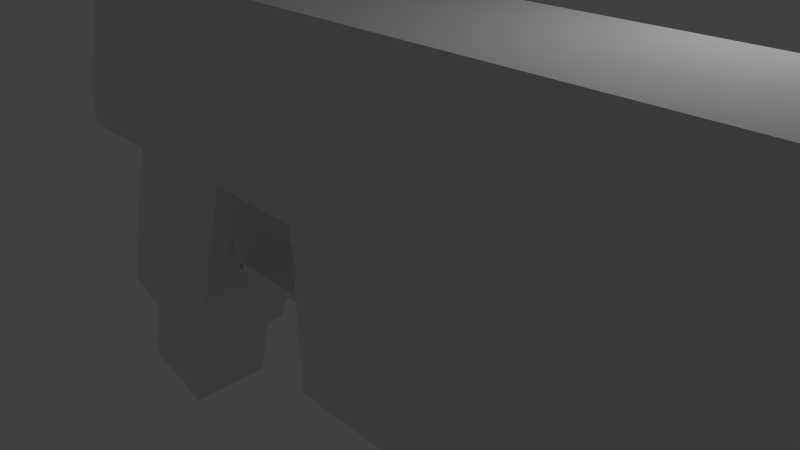 # Source: pistola.blend  (saved by Blender 2.68.0; exported with 4.5.12 LTS)
import bpy
from mathutils import Matrix  # noqa: F401  (used for matrix-valued properties, if any)

bpy.ops.wm.read_factory_settings(use_empty=True)
scene = bpy.context.scene
scene.name = 'Scene'

# ---- collections
col_collection_1 = bpy.data.collections.new('Collection 1'); scene.collection.children.link(col_collection_1)

# ---- world
world_world = bpy.data.worlds.new('World'); scene.world = world_world
world_world.color = (0.05088, 0.05088, 0.05088)
world_world.use_sun_shadow = False
world_world.sun_shadow_jitter_overblur = 0.0
world_world.cycles.sampling_method = 'MANUAL'
world_world.cycles.sample_map_resolution = 256

# ---- cameras
cam_camera = bpy.data.cameras.new('Camera')
cam_camera.clip_end = 100.0
cam_camera.lens = 35.0
cam_camera.sensor_width = 32.0
cam_camera.sensor_height = 18.0
cam_camera.ortho_scale = 7.314
cam_camera.dof.focus_distance = 0.0
cam_camera.dof.aperture_fstop = 128.0

# ---- lights
light_lamp = bpy.data.lights.new('Lamp', 'POINT')
light_lamp.transmission_factor = 0.0
light_lamp.cutoff_distance = 30.0
light_lamp.energy = 100.0
light_lamp.shadow_buffer_clip_start = 1.001
light_lamp.shadow_soft_size = 0.1
light_lamp.shadow_maximum_resolution = 0.006
light_lamp.use_absolute_resolution = True
light_lamp.cycles.use_multiple_importance_sampling = False

# ---- meshes
me_cylinder_001 = bpy.data.meshes.new('Cylinder.001')
me_cylinder_001.from_pydata([(0.866, 0.5, -1.0), (0.866, 0.5, 1.0), (0.866, -0.5, -1.0), (0.866, -0.5, 1.0), (-8.742e-08, -1.0, -1.0), (-8.742e-08, -1.0, 1.0), (-0.866, -0.5, -1.0), (-0.866, -0.5, 1.0), (-0.866, 0.5, -1.0), (-0.866, 0.5, 1.0), (0.01823, -0.8974, -1.0), (0.01823, -0.8974, 1.0), (-0.8478, -0.3974, -1.0), (-0.8478, -0.3974, 1.0), (0.8514, -0.4175, -1.0), (0.8514, -0.4175, 1.0), (-0.01465, -0.9175, -1.0), (-0.01465, -0.9175, 1.0), (-0.8196, -0.5, -1.0), (-0.8196, -0.5, 1.0), (-0.8196, 0.5, -1.0), (-0.8196, 0.5, 1.0)], [], [(0, 1, 3, 2), (5, 4, 16, 17), (4, 5, 11, 10), (8, 6, 18, 20), (10, 11, 13, 12), (6, 4, 10, 12), (5, 7, 13, 11), (7, 6, 12, 13), (14, 15, 17, 16), (2, 3, 15, 14), (4, 2, 14, 16), (3, 5, 17, 15), (18, 19, 21, 20), (7, 9, 21, 19), (9, 8, 20, 21), (6, 7, 19, 18)])
me_cylinder_001.use_remesh_preserve_volume = False
me_cylinder_001.use_remesh_preserve_attributes = False
me_cylinder_001.use_mirror_vertex_groups = False
me_cylinder_001.update()
me_cylinder = bpy.data.meshes.new('Cylinder')
me_cylinder.from_pydata([(0.0, 1.0, -1.0), (0.0, 1.0, 1.0), (0.866, 0.5, -1.0), (0.866, 0.5, 1.0), (0.866, -0.5, -1.0), (0.866, -0.5, 1.0), (-8.742e-08, -1.0, -1.0), (-8.742e-08, -1.0, 1.0), (-0.866, -0.5, -1.0), (-0.866, -0.5, 1.0), (-0.866, 0.5, -1.0), (-0.866, 0.5, 1.0)], [], [(0, 1, 3, 2), (2, 3, 5, 4), (4, 5, 7, 6), (6, 7, 9, 8), (3, 1, 11, 9, 7, 5), (10, 11, 1, 0), (8, 9, 11, 10), (0, 2, 4, 6, 8, 10)])
me_cylinder.use_remesh_preserve_volume = False
me_cylinder.use_remesh_preserve_attributes = False
me_cylinder.use_mirror_vertex_groups = False
me_cylinder.update()
me_cube_003 = bpy.data.meshes.new('Cube.003')
me_cube_003.from_pydata([(-1.0, -1.0, -1.0), (-1.0, 1.0, -1.0), (1.0, 1.0, -1.0), (1.0, -1.0, -1.0), (-1.0, -1.0, 1.0), (-1.0, 1.0, 1.0), (1.0, 1.0, 1.0), (1.0, -1.0, 1.0), (-1.0, -1.0, -1.0), (-1.0, 1.0, -1.0), (1.0, 1.0, -1.0), (1.0, -1.0, -1.0)], [], [(4, 5, 1, 0), (5, 6, 2, 1), (6, 7, 3, 2), (7, 4, 0, 3), (2, 3, 11, 10), (7, 6, 5, 4), (8, 9, 10, 11), (0, 1, 9, 8), (1, 2, 10, 9), (3, 0, 8, 11)])
me_cube_003.use_remesh_preserve_volume = False
me_cube_003.use_remesh_preserve_attributes = False
me_cube_003.use_mirror_vertex_groups = False
me_cube_003.update()
me_cube_002 = bpy.data.meshes.new('Cube.002')
me_cube_002.from_pydata([(-1.0, -1.0, -1.0), (-1.0, 1.0, -1.0), (1.0, 1.0, -1.0), (1.0, -1.0, -1.0), (-1.0, -1.0, 1.0), (-1.0, 1.0, 1.0), (1.0, 1.0, 1.0), (1.0, -1.0, 1.0), (-0.1385, -1.0, -1.0), (-0.1385, 1.0, -1.0), (1.0, 1.0, -10.24), (1.0, -1.0, -10.24), (-0.1385, -1.0, -10.24), (-0.1385, 1.0, -10.24)], [], [(4, 5, 1, 0), (5, 6, 2, 9, 1), (6, 7, 3, 2), (7, 4, 0, 8, 3), (0, 1, 9, 8), (7, 6, 5, 4), (2, 3, 11, 10), (12, 13, 10, 11), (9, 2, 10, 13), (8, 9, 13, 12), (3, 8, 12, 11)])
me_cube_002.use_remesh_preserve_volume = False
me_cube_002.use_remesh_preserve_attributes = False
me_cube_002.use_mirror_vertex_groups = False
me_cube_002.update()
me_cube_001 = bpy.data.meshes.new('Cube.001')
me_cube_001.from_pydata([(-1.0, -1.0, -1.0), (-1.0, 1.0, -1.0), (1.0, 1.0, -1.0), (1.0, -1.0, -1.0), (-0.856, -1.0, 1.0), (-0.8551, 1.0, 1.0), (1.0, 1.0, 1.0), (1.0, -1.0, 1.0), (-0.856, -1.0, 1.0), (-0.8549, 1.0, 1.0)], [], [(4, 5, 1, 0), (6, 7, 3, 2), (7, 8, 0, 3), (0, 1, 2, 3), (7, 6, 9, 8), (9, 6, 2, 1)])
me_cube_001.use_remesh_preserve_volume = False
me_cube_001.use_remesh_preserve_attributes = False
me_cube_001.use_mirror_vertex_groups = False
me_cube_001.update()

# ---- objects
ob_cylinder_001 = bpy.data.objects.new('Cylinder.001', me_cylinder_001)
ob_cylinder = bpy.data.objects.new('Cylinder', me_cylinder)
ob_cube_003 = bpy.data.objects.new('Cube.003', me_cube_003)
ob_cube_002 = bpy.data.objects.new('Cube.002', me_cube_003)
ob_cube_001 = bpy.data.objects.new('Cube.001', me_cube_002)
ob_cube = bpy.data.objects.new('Cube', me_cube_001)
ob_lamp = bpy.data.objects.new('Lamp', light_lamp)
ob_camera = bpy.data.objects.new('Camera', cam_camera)

# ---- transforms, parenting, visibility, modifiers, constraints
ob_cylinder_001.location = (-0.8006, -0.2476, 0.1486)
ob_cylinder_001.rotation_euler = (1.571, -0.3074, -4.265e-08)
ob_cylinder_001.scale = (1.803, 1.0, 0.4356)
ob_cylinder_001.lineart.crease_threshold = 0.0
ob_cylinder.location = (5.328, -0.2252, 2.374)
ob_cylinder.rotation_euler = (0.0, 1.571, 0.0)
ob_cylinder.scale = (0.7273, 0.7273, 1.349)
ob_cylinder.lineart.crease_threshold = 0.0
ob_cube_003.location = (-3.976, -0.2476, -2.84)
ob_cube_003.rotation_euler = (5.549e-09, 0.2826, 3.901e-08)
ob_cube_003.scale = (0.6776, 0.6578, 0.8335)
ob_cube_003.lineart.crease_threshold = 0.0
ob_cube_002.location = (-3.331, -0.2476, -0.534)
ob_cube_002.rotation_euler = (8.216e-09, 0.3411, 4.77e-08)
ob_cube_002.scale = (0.9605, 0.8089, 1.814)
ob_cube_002.lineart.crease_threshold = 0.0
ob_cube_001.location = (0.7591, -0.2476, 1.099)
ob_cube_001.scale = (5.636, 1.0, 0.2597)
ob_cube_001.lineart.crease_threshold = 0.0
ob_cube.location = (0.7591, -0.2476, 2.359)
ob_cube.scale = (5.636, 1.0, 1.0)
ob_cube.lineart.crease_threshold = 0.0
ob_lamp.location = (4.076, 1.005, 5.904)
ob_lamp.rotation_euler = (0.6503, 0.05522, 1.866)
ob_lamp.lock_rotations_4d = False
ob_lamp.empty_display_type = 'ARROWS'
ob_lamp.color = (0.0, 0.0, 0.0, 0.0)
ob_lamp.lineart.crease_threshold = 0.0
ob_camera.location = (7.481, -6.508, 5.344)
ob_camera.rotation_euler = (1.109, 0.01082, 0.8149)
ob_camera.lock_rotations_4d = False
ob_camera.empty_display_type = 'ARROWS'
ob_camera.color = (0.0, 0.0, 0.0, 0.0)
ob_camera.display_type = 'WIRE'
ob_camera.lineart.crease_threshold = 0.0

# ---- collection membership
col_collection_1.objects.link(ob_cylinder_001)
col_collection_1.objects.link(ob_cylinder)
col_collection_1.objects.link(ob_cube_003)
col_collection_1.objects.link(ob_cube_002)
col_collection_1.objects.link(ob_cube_001)
col_collection_1.objects.link(ob_cube)
col_collection_1.objects.link(ob_lamp)
col_collection_1.objects.link(ob_camera)

# ---- scene / render settings (as saved in the file)
scene.camera = ob_camera
scene.frame_start = 1; scene.frame_end = 250; scene.frame_set(1)
scene.render.engine = 'BLENDER_EEVEE_NEXT'
scene.render.image_settings.color_mode = 'RGB'
scene.render.image_settings.compression = 90
scene.render.resolution_percentage = 50
scene.render.dither_intensity = 0.0
scene.cycles.use_denoising = False
scene.cycles.samples = 10
scene.cycles.sampling_pattern = 'TABULATED_SOBOL'
scene.cycles.light_sampling_threshold = 0.0
scene.cycles.use_adaptive_sampling = False
scene.cycles.use_light_tree = False
scene.cycles.blur_glossy = 0.0
scene.cycles.volume_bounces = 1
scene.cycles.pixel_filter_type = 'GAUSSIAN'
scene.cycles.sample_clamp_indirect = 0.0
scene.view_settings.view_transform = 'Standard'
bpy.context.view_layer.update()
